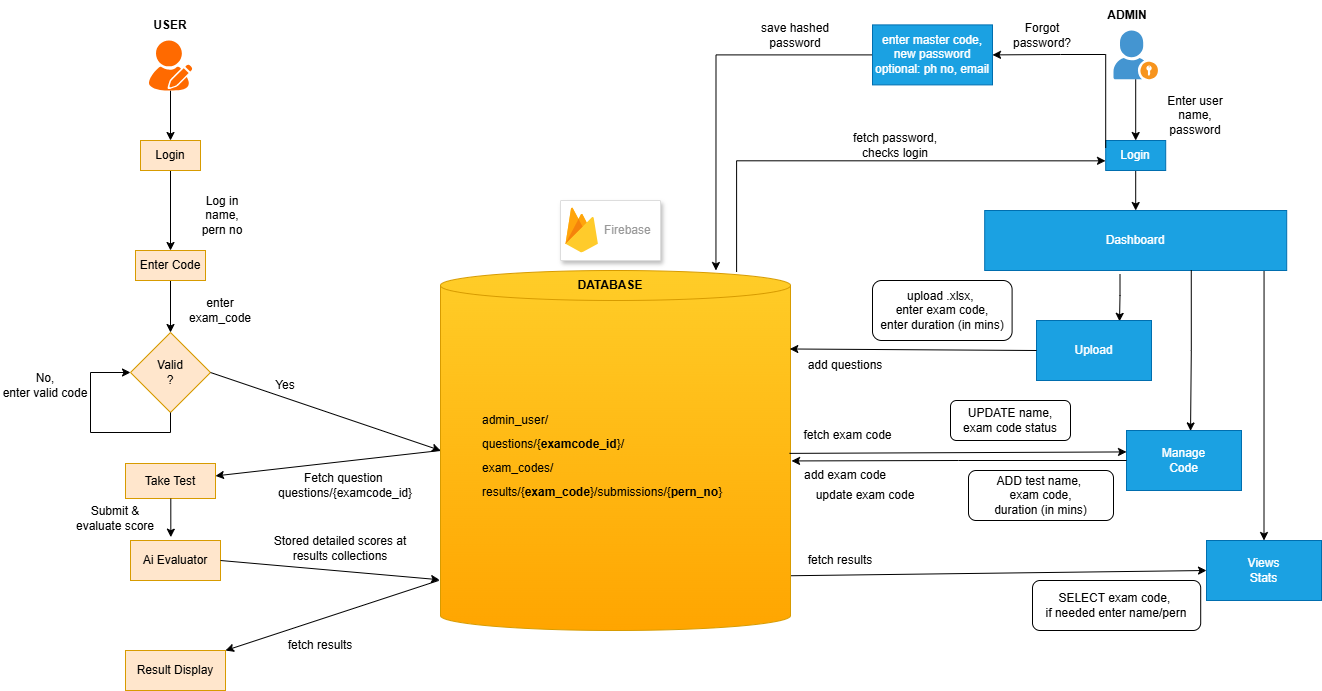

The diagram above was exported from draw.io. Its source (the exported page's mxGraphModel, read from the mxfile embedded in the PNG):
<mxGraphModel dx="1418" dy="786" grid="1" gridSize="10" guides="1" tooltips="1" connect="1" arrows="1" fold="1" page="1" pageScale="1" pageWidth="850" pageHeight="1100" math="0" shadow="0">
  <root>
    <mxCell id="0" />
    <mxCell id="1" parent="0" />
    <mxCell id="2" edge="1" parent="1" source="3" style="edgeStyle=orthogonalEdgeStyle;rounded=0;orthogonalLoop=1;jettySize=auto;html=1;" target="5" value="">
      <mxGeometry relative="1" as="geometry" />
    </mxCell>
    <mxCell id="3" parent="1" style="rounded=0;whiteSpace=wrap;html=1;fillColor=#ffe6cc;strokeColor=#d79b00;" value="Login" vertex="1">
      <mxGeometry height="30" width="60" x="170" y="210" as="geometry" />
    </mxCell>
    <mxCell id="4" edge="1" parent="1" source="5" style="edgeStyle=orthogonalEdgeStyle;rounded=0;orthogonalLoop=1;jettySize=auto;html=1;" target="6" value="">
      <mxGeometry relative="1" as="geometry" />
    </mxCell>
    <mxCell id="5" parent="1" style="rounded=0;whiteSpace=wrap;html=1;fillColor=#ffe6cc;strokeColor=#d79b00;" value="Enter Code" vertex="1">
      <mxGeometry height="30" width="70" x="165" y="320" as="geometry" />
    </mxCell>
    <mxCell id="6" parent="1" style="rhombus;whiteSpace=wrap;html=1;fillColor=#ffe6cc;strokeColor=#d79b00;" value="Valid&lt;div&gt;?&lt;/div&gt;" vertex="1">
      <mxGeometry height="80" width="80" x="160" y="402" as="geometry" />
    </mxCell>
    <mxCell id="7" parent="1" style="rounded=0;whiteSpace=wrap;html=1;fillColor=#ffe6cc;strokeColor=#d79b00;" value="Take Test" vertex="1">
      <mxGeometry height="35" width="90" x="155" y="533" as="geometry" />
    </mxCell>
    <mxCell id="8" parent="1" style="rounded=0;whiteSpace=wrap;html=1;fillColor=#ffe6cc;strokeColor=#d79b00;" value="Result Display" vertex="1">
      <mxGeometry height="40" width="100" x="155" y="720" as="geometry" />
    </mxCell>
    <mxCell id="9" edge="1" parent="1" source="13" style="rounded=0;orthogonalLoop=1;jettySize=auto;html=1;exitX=0;exitY=0.5;exitDx=0;exitDy=0;exitPerimeter=0;" target="7">
      <mxGeometry relative="1" as="geometry" />
    </mxCell>
    <mxCell id="10" edge="1" parent="1" source="13" style="rounded=0;orthogonalLoop=1;jettySize=auto;html=1;exitX=0.992;exitY=0.848;exitDx=0;exitDy=0;exitPerimeter=0;entryX=0;entryY=0.5;entryDx=0;entryDy=0;" target="26">
      <mxGeometry relative="1" as="geometry" />
    </mxCell>
    <mxCell id="11" edge="1" parent="1" source="13" style="rounded=0;orthogonalLoop=1;jettySize=auto;html=1;exitX=-0.005;exitY=0.861;exitDx=0;exitDy=0;exitPerimeter=0;entryX=1;entryY=0;entryDx=0;entryDy=0;" target="8">
      <mxGeometry relative="1" as="geometry" />
    </mxCell>
    <mxCell id="12" edge="1" parent="1" source="13" style="edgeStyle=orthogonalEdgeStyle;rounded=0;orthogonalLoop=1;jettySize=auto;html=1;exitX=0.846;exitY=0.004;exitDx=0;exitDy=0;exitPerimeter=0;entryX=-0.003;entryY=0.678;entryDx=0;entryDy=0;entryPerimeter=0;" target="20">
      <mxGeometry relative="1" as="geometry">
        <Array as="points">
          <mxPoint x="766" y="230" />
        </Array>
        <mxPoint x="769.25" y="334.64000000000004" as="sourcePoint" />
        <mxPoint x="1135.2" y="215.29" as="targetPoint" />
      </mxGeometry>
    </mxCell>
    <mxCell id="13" parent="1" style="shape=cylinder3;whiteSpace=wrap;html=1;boundedLbl=1;backgroundOutline=1;size=15;align=left;fillColor=#ffcd28;strokeColor=#d79b00;gradientColor=#ffa500;" value="&lt;blockquote style=&quot;margin: 0px 0px 0px 40px; border: none; padding: 0px; line-height: 200%;&quot;&gt;admin_user/&lt;div&gt;questions/{&lt;b&gt;examcode_id&lt;/b&gt;}/&lt;/div&gt;&lt;div&gt;exam_codes/&lt;/div&gt;&lt;div&gt;results/{&lt;b&gt;exam_code&lt;/b&gt;}/submissions/{&lt;b&gt;pern_no&lt;/b&gt;}&lt;/div&gt;&lt;/blockquote&gt;&lt;div&gt;&lt;br&gt;&lt;/div&gt;" vertex="1">
      <mxGeometry height="360" width="350" x="470" y="340" as="geometry" />
    </mxCell>
    <mxCell id="14" parent="1" style="rounded=0;whiteSpace=wrap;html=1;fillColor=#ffe6cc;strokeColor=#d79b00;" value="Ai Evaluator" vertex="1">
      <mxGeometry height="40" width="90" x="160" y="610" as="geometry" />
    </mxCell>
    <mxCell id="15" edge="1" parent="1" source="16" style="edgeStyle=orthogonalEdgeStyle;rounded=0;orthogonalLoop=1;jettySize=auto;html=1;" target="3" value="">
      <mxGeometry relative="1" as="geometry" />
    </mxCell>
    <mxCell id="16" parent="1" style="points=[];aspect=fixed;html=1;align=center;shadow=0;dashed=0;fillColor=#FF6A00;strokeColor=none;shape=mxgraph.alibaba_cloud.user_feedback_02;" value="" vertex="1">
      <mxGeometry height="50.099999999999994" width="43.199999999999996" x="178.4" y="110" as="geometry" />
    </mxCell>
    <mxCell id="17" edge="1" parent="1" source="18" style="edgeStyle=orthogonalEdgeStyle;rounded=0;orthogonalLoop=1;jettySize=auto;html=1;" target="20" value="">
      <mxGeometry relative="1" as="geometry" />
    </mxCell>
    <mxCell id="18" parent="1" style="shadow=0;dashed=0;html=1;strokeColor=none;fillColor=#4495D1;labelPosition=center;verticalLabelPosition=bottom;verticalAlign=top;align=center;outlineConnect=0;shape=mxgraph.veeam.portal_admin;" value="" vertex="1">
      <mxGeometry height="48.8" width="44.4" x="1143" y="100.00000000000001" as="geometry" />
    </mxCell>
    <mxCell id="19" edge="1" parent="1" source="20" style="edgeStyle=orthogonalEdgeStyle;rounded=0;orthogonalLoop=1;jettySize=auto;html=1;" target="23" value="">
      <mxGeometry relative="1" as="geometry" />
    </mxCell>
    <mxCell id="20" parent="1" style="rounded=0;whiteSpace=wrap;html=1;fillColor=#1ba1e2;fontColor=#ffffff;strokeColor=#006EAF;" value="Login" vertex="1">
      <mxGeometry height="30" width="60" x="1135.2" y="210" as="geometry" />
    </mxCell>
    <mxCell id="21" edge="1" parent="1" source="23" style="edgeStyle=orthogonalEdgeStyle;rounded=0;orthogonalLoop=1;jettySize=auto;html=1;exitX=0.448;exitY=1.066;exitDx=0;exitDy=0;entryX=0.722;entryY=0.014;entryDx=0;entryDy=0;entryPerimeter=0;exitPerimeter=0;" target="24">
      <mxGeometry relative="1" as="geometry" />
    </mxCell>
    <mxCell id="22" edge="1" parent="1" source="23" style="edgeStyle=orthogonalEdgeStyle;rounded=0;orthogonalLoop=1;jettySize=auto;html=1;exitX=0.925;exitY=1;exitDx=0;exitDy=0;entryX=0.5;entryY=0;entryDx=0;entryDy=0;exitPerimeter=0;" target="26">
      <mxGeometry relative="1" as="geometry" />
    </mxCell>
    <mxCell id="23" parent="1" style="rounded=0;whiteSpace=wrap;html=1;fillColor=#1ba1e2;fontColor=#ffffff;strokeColor=#006EAF;" value="Dashboard" vertex="1">
      <mxGeometry height="60" width="302" x="1014.2" y="280" as="geometry" />
    </mxCell>
    <mxCell id="24" parent="1" style="rounded=0;whiteSpace=wrap;html=1;fillColor=#1ba1e2;fontColor=#ffffff;strokeColor=#006EAF;" value="Upload" vertex="1">
      <mxGeometry height="60" width="115" x="1066" y="390" as="geometry" />
    </mxCell>
    <mxCell id="25" parent="1" style="rounded=0;whiteSpace=wrap;html=1;fillColor=#1ba1e2;fontColor=#ffffff;strokeColor=#006EAF;" value="Manage&lt;div&gt;Code&lt;/div&gt;" vertex="1">
      <mxGeometry height="60" width="115" x="1156" y="500" as="geometry" />
    </mxCell>
    <mxCell id="26" parent="1" style="rounded=0;whiteSpace=wrap;html=1;fillColor=#1ba1e2;fontColor=#ffffff;strokeColor=#006EAF;" value="Views&lt;br&gt;Stats" vertex="1">
      <mxGeometry height="60" width="115" x="1236" y="610" as="geometry" />
    </mxCell>
    <mxCell id="27" parent="1" style="rounded=1;whiteSpace=wrap;html=1;" value="upload .xlsx,&amp;nbsp;&lt;div&gt;enter exam code,&lt;/div&gt;&lt;div&gt;enter duration (in mins)&lt;/div&gt;" vertex="1">
      <mxGeometry height="60" width="139.6" x="902.0000000000001" y="350" as="geometry" />
    </mxCell>
    <mxCell id="28" parent="1" style="rounded=1;whiteSpace=wrap;html=1;" value="ADD test name,&amp;nbsp;&lt;div&gt;exam code,&lt;/div&gt;&lt;div&gt;duration (in mins)&lt;/div&gt;" vertex="1">
      <mxGeometry height="50" width="145" x="998" y="540" as="geometry" />
    </mxCell>
    <mxCell id="29" parent="1" style="rounded=1;whiteSpace=wrap;html=1;" value="UPDATE name,&lt;div&gt;exam code status&lt;/div&gt;" vertex="1">
      <mxGeometry height="40" width="120" x="980" y="470" as="geometry" />
    </mxCell>
    <mxCell id="30" parent="1" style="rounded=1;whiteSpace=wrap;html=1;" value="SELECT exam code,&amp;nbsp;&lt;div&gt;if needed enter name/pern&lt;/div&gt;" vertex="1">
      <mxGeometry height="50" width="168.2" x="1062" y="650" as="geometry" />
    </mxCell>
    <mxCell id="31" edge="1" parent="1" source="6" style="rounded=0;orthogonalLoop=1;jettySize=auto;html=1;exitX=1;exitY=0.5;exitDx=0;exitDy=0;entryX=0;entryY=0.5;entryDx=0;entryDy=0;entryPerimeter=0;" target="13">
      <mxGeometry relative="1" as="geometry" />
    </mxCell>
    <mxCell id="32" edge="1" parent="1" source="7" style="edgeStyle=orthogonalEdgeStyle;rounded=0;orthogonalLoop=1;jettySize=auto;html=1;exitX=0.5;exitY=1;exitDx=0;exitDy=0;entryX=0.448;entryY=-0.083;entryDx=0;entryDy=0;entryPerimeter=0;" target="14">
      <mxGeometry relative="1" as="geometry">
        <Array as="points">
          <mxPoint x="200" y="607" />
          <mxPoint x="200" y="607" />
        </Array>
      </mxGeometry>
    </mxCell>
    <mxCell id="33" parent="1" style="fillColor=#ffffff;strokeColor=#dddddd;shadow=1;strokeWidth=1;rounded=1;absoluteArcSize=1;arcSize=2;" value="" vertex="1">
      <mxGeometry height="60" width="100" x="590" y="270" as="geometry" />
    </mxCell>
    <mxCell id="34" parent="33" style="sketch=0;dashed=0;connectable=0;html=1;fillColor=#5184F3;strokeColor=none;shape=mxgraph.gcp2.firebase;part=1;labelPosition=right;verticalLabelPosition=middle;align=left;verticalAlign=middle;spacingLeft=5;fontColor=#999999;fontSize=12;" value="Firebase" vertex="1">
      <mxGeometry height="45" relative="1" width="32.4" as="geometry">
        <mxPoint x="5" y="7" as="offset" />
      </mxGeometry>
    </mxCell>
    <mxCell id="35" edge="1" parent="1" source="23" style="edgeStyle=orthogonalEdgeStyle;rounded=0;orthogonalLoop=1;jettySize=auto;html=1;exitX=0.684;exitY=0.993;exitDx=0;exitDy=0;entryX=0.557;entryY=0.007;entryDx=0;entryDy=0;entryPerimeter=0;exitPerimeter=0;" target="25">
      <mxGeometry relative="1" as="geometry" />
    </mxCell>
    <mxCell id="36" edge="1" parent="1" source="24" style="rounded=0;orthogonalLoop=1;jettySize=auto;html=1;exitX=0;exitY=0.5;exitDx=0;exitDy=0;entryX=0.998;entryY=0.218;entryDx=0;entryDy=0;entryPerimeter=0;" target="13">
      <mxGeometry relative="1" as="geometry" />
    </mxCell>
    <mxCell id="37" edge="1" parent="1" source="25" style="edgeStyle=orthogonalEdgeStyle;rounded=0;orthogonalLoop=1;jettySize=auto;html=1;exitX=0;exitY=0.5;exitDx=0;exitDy=0;entryX=1.003;entryY=0.529;entryDx=0;entryDy=0;entryPerimeter=0;" target="13">
      <mxGeometry relative="1" as="geometry" />
    </mxCell>
    <mxCell id="38" edge="1" parent="1" source="13" style="rounded=0;orthogonalLoop=1;jettySize=auto;html=1;exitX=0.997;exitY=0.508;exitDx=0;exitDy=0;exitPerimeter=0;entryX=0;entryY=0.357;entryDx=0;entryDy=0;entryPerimeter=0;" target="25">
      <mxGeometry relative="1" as="geometry" />
    </mxCell>
    <mxCell id="39" edge="1" parent="1" source="14" style="rounded=0;orthogonalLoop=1;jettySize=auto;html=1;exitX=1;exitY=0.5;exitDx=0;exitDy=0;entryX=-0.003;entryY=0.859;entryDx=0;entryDy=0;entryPerimeter=0;" target="13">
      <mxGeometry relative="1" as="geometry" />
    </mxCell>
    <mxCell id="40" parent="1" style="text;html=1;whiteSpace=wrap;strokeColor=none;fillColor=none;align=center;verticalAlign=middle;rounded=0;" value="Log in&lt;br&gt;name,&lt;div&gt;pern no&lt;/div&gt;" vertex="1">
      <mxGeometry height="30" width="60" x="221.6" y="270" as="geometry" />
    </mxCell>
    <mxCell id="41" edge="1" parent="1" source="6" style="edgeStyle=orthogonalEdgeStyle;rounded=0;orthogonalLoop=1;jettySize=auto;html=1;exitX=0.5;exitY=1;exitDx=0;exitDy=0;entryX=0;entryY=0.5;entryDx=0;entryDy=0;" target="6">
      <mxGeometry relative="1" as="geometry">
        <Array as="points">
          <mxPoint x="200" y="502" />
          <mxPoint x="120" y="502" />
          <mxPoint x="120" y="442" />
        </Array>
        <mxPoint x="200" y="482" as="targetPoint" />
      </mxGeometry>
    </mxCell>
    <mxCell id="42" parent="1" style="text;html=1;whiteSpace=wrap;strokeColor=none;fillColor=none;align=center;verticalAlign=middle;rounded=0;" value="Yes" vertex="1">
      <mxGeometry height="30" width="70" x="280" y="440" as="geometry" />
    </mxCell>
    <mxCell id="43" parent="1" style="text;html=1;whiteSpace=wrap;strokeColor=none;fillColor=none;align=center;verticalAlign=middle;rounded=0;" value="No,&lt;br&gt;enter valid code" vertex="1">
      <mxGeometry height="30" width="90" x="30" y="440" as="geometry" />
    </mxCell>
    <mxCell id="44" parent="1" style="text;html=1;whiteSpace=wrap;strokeColor=none;fillColor=none;align=center;verticalAlign=middle;rounded=0;" value="Fetch question&amp;nbsp;&lt;div&gt;questions/{examcode_id}&lt;/div&gt;" vertex="1">
      <mxGeometry height="30" width="110" x="320" y="540" as="geometry" />
    </mxCell>
    <mxCell id="45" parent="1" style="text;html=1;whiteSpace=wrap;strokeColor=none;fillColor=none;align=center;verticalAlign=middle;rounded=0;" value="Submit &amp;amp;&lt;br&gt;evaluate score" vertex="1">
      <mxGeometry height="30" width="90" x="100" y="573" as="geometry" />
    </mxCell>
    <mxCell id="46" parent="1" style="text;html=1;whiteSpace=wrap;strokeColor=none;fillColor=none;align=center;verticalAlign=middle;rounded=0;" value="Stored detailed scores at&lt;div&gt;results collections&lt;/div&gt;" vertex="1">
      <mxGeometry height="30" width="180" x="280" y="603" as="geometry" />
    </mxCell>
    <mxCell id="47" parent="1" style="text;html=1;whiteSpace=wrap;strokeColor=none;fillColor=none;align=center;verticalAlign=middle;rounded=0;" value="fetch results" vertex="1">
      <mxGeometry height="30" width="80" x="310" y="700" as="geometry" />
    </mxCell>
    <mxCell id="48" edge="1" parent="1" source="50" style="edgeStyle=orthogonalEdgeStyle;rounded=0;orthogonalLoop=1;jettySize=auto;html=1;entryX=0.787;entryY=0.023;entryDx=0;entryDy=0;entryPerimeter=0;">
      <mxGeometry relative="1" as="geometry">
        <mxPoint x="1135.2" y="216.72" as="sourcePoint" />
        <mxPoint x="745.45" y="340" as="targetPoint" />
      </mxGeometry>
    </mxCell>
    <mxCell id="49" parent="1" style="text;html=1;whiteSpace=wrap;strokeColor=none;fillColor=none;align=center;verticalAlign=middle;rounded=0;" value="Enter user name, password" vertex="1">
      <mxGeometry height="30" width="60" x="1195.2" y="170" as="geometry" />
    </mxCell>
    <mxCell id="50" parent="1" style="rounded=0;whiteSpace=wrap;html=1;fillColor=#1ba1e2;fontColor=#ffffff;strokeColor=#006EAF;" value="enter master code,&lt;br&gt;&lt;div&gt;new password&lt;br&gt;optional: ph no, email&lt;/div&gt;" vertex="1">
      <mxGeometry height="60" width="120" x="902" y="94.4" as="geometry" />
    </mxCell>
    <mxCell id="51" edge="1" parent="1" source="20" style="edgeStyle=orthogonalEdgeStyle;rounded=0;orthogonalLoop=1;jettySize=auto;html=1;exitX=0;exitY=0.25;exitDx=0;exitDy=0;entryX=1;entryY=0.5;entryDx=0;entryDy=0;" target="50">
      <mxGeometry relative="1" as="geometry">
        <Array as="points">
          <mxPoint x="1135" y="124" />
          <mxPoint x="1090" y="124" />
        </Array>
      </mxGeometry>
    </mxCell>
    <mxCell id="52" parent="1" style="text;html=1;whiteSpace=wrap;strokeColor=none;fillColor=none;align=center;verticalAlign=middle;rounded=0;" value="save hashed password" vertex="1">
      <mxGeometry height="30" width="90" x="780" y="90" as="geometry" />
    </mxCell>
    <mxCell id="53" parent="1" style="text;html=1;whiteSpace=wrap;strokeColor=none;fillColor=none;align=center;verticalAlign=middle;rounded=0;" value="fetch password, checks login" vertex="1">
      <mxGeometry height="30" width="110" x="870" y="200" as="geometry" />
    </mxCell>
    <mxCell id="54" parent="1" style="text;html=1;whiteSpace=wrap;strokeColor=none;fillColor=none;align=center;verticalAlign=middle;rounded=0;" value="fetch results" vertex="1">
      <mxGeometry height="30" width="120" x="810" y="615" as="geometry" />
    </mxCell>
    <mxCell id="55" parent="1" style="text;html=1;whiteSpace=wrap;strokeColor=none;fillColor=none;align=center;verticalAlign=middle;rounded=0;" value="add exam code" vertex="1">
      <mxGeometry height="30" width="90" x="830" y="530" as="geometry" />
    </mxCell>
    <mxCell id="56" parent="1" style="text;html=1;whiteSpace=wrap;strokeColor=none;fillColor=none;align=center;verticalAlign=middle;rounded=0;" value="update exam code" vertex="1">
      <mxGeometry height="30" width="110" x="840" y="550" as="geometry" />
    </mxCell>
    <mxCell id="57" parent="1" style="text;html=1;whiteSpace=wrap;strokeColor=none;fillColor=none;align=center;verticalAlign=middle;rounded=0;" value="add questions" vertex="1">
      <mxGeometry height="30" width="80" x="835" y="420" as="geometry" />
    </mxCell>
    <mxCell id="z-uoMkbP_Fk0poZ6fL2p-57" parent="1" style="text;html=1;whiteSpace=wrap;strokeColor=none;fillColor=none;align=center;verticalAlign=middle;rounded=0;" value="&lt;b&gt;USER&lt;/b&gt;" vertex="1">
      <mxGeometry height="30" width="60" x="170" y="80" as="geometry" />
    </mxCell>
    <mxCell id="z-uoMkbP_Fk0poZ6fL2p-58" parent="1" style="text;html=1;whiteSpace=wrap;strokeColor=none;fillColor=none;align=center;verticalAlign=middle;rounded=0;" value="&lt;b&gt;ADMIN&lt;/b&gt;" vertex="1">
      <mxGeometry height="30" width="60" x="1127.4" y="70" as="geometry" />
    </mxCell>
    <mxCell id="z-uoMkbP_Fk0poZ6fL2p-59" parent="1" style="text;html=1;whiteSpace=wrap;strokeColor=none;fillColor=none;align=center;verticalAlign=middle;rounded=0;" value="&lt;b&gt;DATABASE&lt;/b&gt;" vertex="1">
      <mxGeometry height="30" width="60" x="610" y="340" as="geometry" />
    </mxCell>
    <mxCell id="z-uoMkbP_Fk0poZ6fL2p-60" parent="1" style="text;html=1;whiteSpace=wrap;strokeColor=none;fillColor=none;align=center;verticalAlign=middle;rounded=0;" value="enter exam_code" vertex="1">
      <mxGeometry height="30" width="60" x="220" y="365" as="geometry" />
    </mxCell>
    <mxCell id="z-uoMkbP_Fk0poZ6fL2p-61" parent="1" style="text;html=1;whiteSpace=wrap;strokeColor=none;fillColor=none;align=center;verticalAlign=middle;rounded=0;" value="Forgot&lt;div&gt;password?&lt;/div&gt;" vertex="1">
      <mxGeometry height="30" width="60" x="1041.6" y="90" as="geometry" />
    </mxCell>
    <mxCell id="z-uoMkbP_Fk0poZ6fL2p-62" parent="1" style="text;html=1;whiteSpace=wrap;strokeColor=none;fillColor=none;align=center;verticalAlign=middle;rounded=0;" value="fetch&amp;nbsp;&lt;span style=&quot;background-color: transparent; color: light-dark(rgb(0, 0, 0), rgb(255, 255, 255));&quot;&gt;exam code&lt;/span&gt;" vertex="1">
      <mxGeometry height="30" width="135" x="810" y="490" as="geometry" />
    </mxCell>
  </root>
</mxGraphModel>